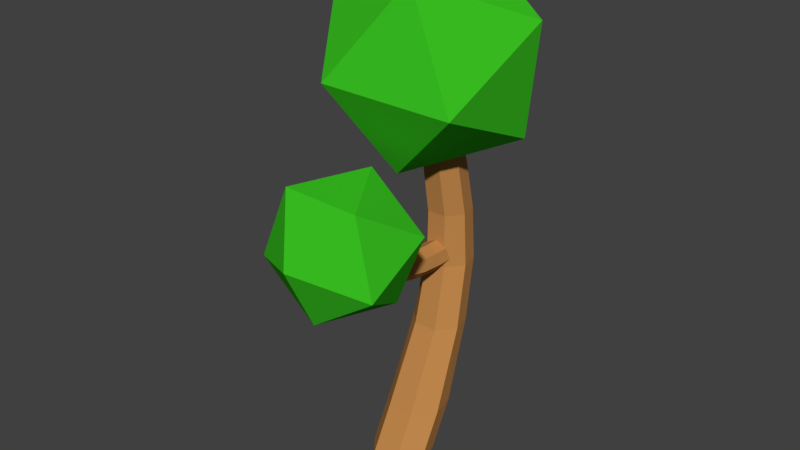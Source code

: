 # Source: Tree.blend  (saved by Blender 2.79.0; exported with 4.5.12 LTS)
import bpy
from mathutils import Matrix  # noqa: F401  (used for matrix-valued properties, if any)

bpy.ops.wm.read_factory_settings(use_empty=True)
scene = bpy.context.scene
scene.name = 'Scene'

# ---- collections
col_collection_1 = bpy.data.collections.new('Collection 1'); scene.collection.children.link(col_collection_1)

# ---- materials (node trees are filled in below, after node groups)
mat_treebark = bpy.data.materials.new('TreeBark')
mat_treebark.alpha_threshold = 0.0
mat_treebark.use_transparent_shadow = False
mat_treebark.diffuse_color = (0.5382, 0.2475, 0.07383, 1.0)
mat_treebark.roughness = 0.5
mat_treeleaves = bpy.data.materials.new('TreeLeaves')
mat_treeleaves.alpha_threshold = 0.0
mat_treeleaves.use_transparent_shadow = False
mat_treeleaves.diffuse_color = (0.04111, 0.5173, 0.01514, 1.0)
mat_treeleaves.roughness = 0.5

# ---- material node trees

# ---- world
world_world = bpy.data.worlds.new('World'); scene.world = world_world
world_world.color = (0.05088, 0.05088, 0.05088)
world_world.use_sun_shadow = False
world_world.sun_shadow_jitter_overblur = 0.0
world_world.cycles.sampling_method = 'MANUAL'

# ---- meshes
me_cylinder = bpy.data.meshes.new('Cylinder')
me_cylinder.from_pydata([(8.515e-10, 0.2988, 0.0), (-5.097e-09, 0.4008, 2.923), (0.2345, 0.1859, 0.0), (0.1565, 0.3254, 2.923), (0.2925, -0.06791, 0.0), (0.1952, 0.156, 2.923), (0.1302, -0.2714, 0.0), (0.08686, 0.02022, 2.923), (-0.1302, -0.2714, 0.0), (-0.08686, 0.02022, 2.923), (-0.2925, -0.06791, 0.0), (-0.1952, 0.156, 2.923), (-0.2345, 0.1859, 0.0), (-0.1565, 0.3254, 2.923), (-1.208e-09, 0.556, 0.7752), (-2.833e-09, 0.6791, 1.391), (-4.022e-09, 0.6528, 1.912), (-4.777e-09, 0.5502, 2.401), (0.1607, 0.4728, 2.401), (0.1706, 0.5722, 1.912), (0.1862, 0.5932, 1.391), (0.2075, 0.4657, 0.7752), (0.2004, 0.3012, 2.401), (0.2128, 0.3928, 1.912), (0.2322, 0.4012, 1.391), (0.2588, 0.2628, 0.7752), (0.08919, 0.161, 2.401), (0.09469, 0.2465, 1.912), (0.1033, 0.2454, 1.391), (0.1152, 0.09797, 0.7752), (-0.08919, 0.161, 2.401), (-0.09469, 0.2465, 1.912), (-0.1033, 0.2454, 1.391), (-0.1152, 0.09797, 0.7752), (-0.2004, 0.3012, 2.401), (-0.2128, 0.3928, 1.912), (-0.2322, 0.4012, 1.391), (-0.2588, 0.2628, 0.7752), (-0.1607, 0.4728, 2.401), (-0.1706, 0.5722, 1.912), (-0.1862, 0.5932, 1.391), (-0.2075, 0.4657, 0.7752), (-1.277e-08, 0.3331, 1.64), (-1.277e-08, -0.6076, 2.022), (0.1095, 0.3331, 1.587), (0.1095, -0.63, 1.974), (0.1365, 0.3331, 1.469), (0.1365, -0.6801, 1.867), (0.06074, 0.3331, 1.374), (0.06074, -0.7203, 1.781), (-0.06074, 0.3331, 1.374), (-0.06074, -0.7203, 1.781), (-0.1365, 0.3331, 1.469), (-0.1365, -0.6801, 1.867), (-0.1095, 0.3331, 1.587), (-0.1095, -0.63, 1.974), (-1.277e-08, 0.1323, 1.641), (-1.277e-08, -0.07653, 1.656), (-1.277e-08, -0.2877, 1.708), (-1.277e-08, -0.4767, 1.83), (0.1095, -0.4916, 1.775), (0.1095, -0.2941, 1.657), (0.1095, -0.07801, 1.605), (0.1095, 0.1324, 1.589), (0.1365, -0.5187, 1.663), (0.1365, -0.3023, 1.546), (0.1365, -0.07829, 1.493), (0.1365, 0.1329, 1.472), (0.06074, -0.5343, 1.573), (0.06074, -0.3042, 1.459), (0.06074, -0.07659, 1.403), (0.06074, 0.1331, 1.378), (-0.06074, -0.5343, 1.573), (-0.06074, -0.3042, 1.459), (-0.06074, -0.07659, 1.403), (-0.06074, 0.1331, 1.378), (-0.1365, -0.5187, 1.663), (-0.1365, -0.3023, 1.546), (-0.1365, -0.07829, 1.493), (-0.1365, 0.1329, 1.472), (-0.1095, -0.4916, 1.775), (-0.1095, -0.2941, 1.657), (-0.1095, -0.07801, 1.605), (-0.1095, 0.1324, 1.589), (0.3443, -0.7239, 1.549), (0.5945, -1.322, 1.898), (-0.01521, -1.363, 1.487), (-0.3911, -0.7365, 1.575), (-0.0137, -0.3083, 2.04), (0.5955, -0.6702, 2.239), (0.0137, -1.704, 2.139), (-0.5955, -1.343, 1.94), (-0.5945, -0.6906, 2.281), (0.01521, -0.6496, 2.692), (0.3911, -1.276, 2.603), (-0.3443, -1.289, 2.63), (-0.02645, -0.2742, 2.482), (0.7457, -0.5758, 3.237), (-0.3283, -0.8587, 3.39), (-0.9649, -0.007168, 3.034), (-0.2844, 0.802, 2.661), (0.7728, 0.4505, 2.787), (0.2844, -0.4951, 4.256), (-0.7728, -0.1437, 4.13), (-0.7457, 0.8827, 3.68), (0.3283, 1.166, 3.527), (0.9649, 0.314, 3.883), (0.02645, 0.5811, 4.435), (8.515e-10, 0.05876, -0.4409), (0.2345, -0.05419, -0.4409), (0.2925, -0.308, -0.4409), (0.1302, -0.5115, -0.4409), (-0.1302, -0.5115, -0.4409), (-0.2925, -0.308, -0.4409), (-0.2345, -0.05419, -0.4409)], [], [(17, 1, 3, 18), (18, 3, 5, 22), (22, 5, 7, 26), (26, 7, 9, 30), (30, 9, 11, 34), (3, 1, 13, 11, 9, 7, 5), (34, 11, 13, 38), (38, 13, 1, 17), (8, 10, 113, 112), (12, 41, 14, 0), (41, 40, 15, 14), (40, 39, 16, 15), (39, 38, 17, 16), (10, 37, 41, 12), (37, 36, 40, 41), (36, 35, 39, 40), (35, 34, 38, 39), (8, 33, 37, 10), (33, 32, 36, 37), (32, 31, 35, 36), (31, 30, 34, 35), (6, 29, 33, 8), (29, 28, 32, 33), (28, 27, 31, 32), (27, 26, 30, 31), (4, 25, 29, 6), (25, 24, 28, 29), (24, 23, 27, 28), (23, 22, 26, 27), (2, 21, 25, 4), (21, 20, 24, 25), (20, 19, 23, 24), (19, 18, 22, 23), (0, 14, 21, 2), (14, 15, 20, 21), (15, 16, 19, 20), (16, 17, 18, 19), (59, 43, 45, 60), (60, 45, 47, 64), (64, 47, 49, 68), (68, 49, 51, 72), (72, 51, 53, 76), (45, 43, 55, 53, 51, 49, 47), (76, 53, 55, 80), (80, 55, 43, 59), (42, 44, 46, 48, 50, 52, 54), (54, 83, 56, 42), (83, 82, 57, 56), (82, 81, 58, 57), (81, 80, 59, 58), (52, 79, 83, 54), (79, 78, 82, 83), (78, 77, 81, 82), (77, 76, 80, 81), (50, 75, 79, 52), (75, 74, 78, 79), (74, 73, 77, 78), (73, 72, 76, 77), (48, 71, 75, 50), (71, 70, 74, 75), (70, 69, 73, 74), (69, 68, 72, 73), (46, 67, 71, 48), (67, 66, 70, 71), (66, 65, 69, 70), (65, 64, 68, 69), (44, 63, 67, 46), (63, 62, 66, 67), (62, 61, 65, 66), (61, 60, 64, 65), (42, 56, 63, 44), (56, 57, 62, 63), (57, 58, 61, 62), (58, 59, 60, 61), (84, 85, 86), (85, 84, 89), (84, 86, 87), (84, 87, 88), (84, 88, 89), (85, 89, 94), (86, 85, 90), (87, 86, 91), (88, 87, 92), (89, 88, 93), (85, 94, 90), (86, 90, 91), (87, 91, 92), (88, 92, 93), (89, 93, 94), (90, 94, 95), (91, 90, 95), (92, 91, 95), (93, 92, 95), (94, 93, 95), (96, 97, 98), (97, 96, 101), (96, 98, 99), (96, 99, 100), (96, 100, 101), (97, 101, 106), (98, 97, 102), (99, 98, 103), (100, 99, 104), (101, 100, 105), (97, 106, 102), (98, 102, 103), (99, 103, 104), (100, 104, 105), (101, 105, 106), (102, 106, 107), (103, 102, 107), (104, 103, 107), (105, 104, 107), (106, 105, 107), (108, 109, 110, 111, 112, 113, 114), (0, 2, 109, 108), (4, 6, 111, 110), (10, 12, 114, 113), (6, 8, 112, 111), (12, 0, 108, 114), (2, 4, 110, 109)])
me_cylinder.polygons.foreach_set('material_index', [0, 0, 0, 0, 0, 0, 0, 0, 0, 0, 0, 0, 0, 0, 0, 0, 0, 0, 0, 0, 0, 0, 0, 0, 0, 0, 0, 0, 0, 0, 0, 0, 0, 0, 0, 0, 0, 0, 0, 0, 0, 0, 0, 0, 0, 0, 0, 0, 0, 0, 0, 0, 0, 0, 0, 0, 0, 0, 0, 0, 0, 0, 0, 0, 0, 0, 0, 0, 0, 0, 0, 0, 0, 0, 1, 1, 1, 1, 1, 1, 1, 1, 1, 1, 1, 1, 1, 1, 1, 1, 1, 1, 1, 1, 1, 1, 1, 1, 1, 1, 1, 1, 1, 1, 1, 1, 1, 1, 1, 1, 1, 1, 1, 1, 0, 0, 0, 0, 0, 0, 0])
me_cylinder.materials.append(mat_treebark)
me_cylinder.materials.append(mat_treeleaves)
me_cylinder.use_remesh_preserve_volume = False
me_cylinder.use_remesh_preserve_attributes = False
me_cylinder.use_mirror_vertex_groups = False
me_cylinder.update()
arm_armature = bpy.data.armatures.new('Armature')  # bones are not reproduced

# ---- objects
ob_armature = bpy.data.objects.new('Armature', arm_armature)
ob_cylinder = bpy.data.objects.new('Cylinder', me_cylinder)

# ---- transforms, parenting, visibility, modifiers, constraints
ob_armature.location = (0.0, 0.0, 0.0)
ob_armature.show_in_front = True
ob_armature.lineart.crease_threshold = 0.0
ob_cylinder.parent = ob_armature
ob_cylinder.location = (0.0, 0.0, 0.0)
ob_cylinder.lineart.crease_threshold = 0.0
_vg = ob_cylinder.vertex_groups.new(name='Bone')
for _i, _w in zip([0, 2, 4, 6, 8, 10, 12, 14, 21, 24, 25, 28, 29, 32, 33, 36, 37, 41, 108, 109, 110, 111, 112, 113, 114], [0.9545, 0.9795, 0.9941, 0.9993, 1.006, 1.008, 0.9635, 0.06965, 0.1828, 0.03276, 0.7984, 0.1387, 0.9458, 0.1418, 0.938, 0.04869, 0.7829, 0.1965, 0.9545, 0.9795, 0.9941, 0.9993, 1.006, 1.008, 0.9635]): _vg.add([_i], _w, 'REPLACE')
_vg = ob_cylinder.vertex_groups.new(name='Bone.001')
for _i, _w in zip([0, 12, 14, 15, 16, 20, 21, 23, 24, 25, 27, 28, 29, 31, 32, 33, 35, 36, 37, 40, 41, 108, 114], [0.04065, 0.02263, 0.929, 0.9687, 0.004308, 0.9508, 0.8151, 0.02099, 0.8942, 0.1984, 0.01885, 0.7083, 0.05107, 0.01783, 0.7063, 0.05814, 0.02005, 0.8853, 0.2144, 0.9565, 0.8018, 0.04065, 0.02263]): _vg.add([_i], _w, 'REPLACE')
_vg = ob_cylinder.vertex_groups.new(name='Bone.002')
for _i, _w in zip([16, 19, 23, 27, 31, 35, 39], [0.8042, 0.4754, 0.1059, 0.00746, 0.003158, 0.1007, 0.4759]): _vg.add([_i], _w, 'REPLACE')
_vg = ob_cylinder.vertex_groups.new(name='Bone.003')
for _i, _w in zip([1, 3, 5, 9, 11, 13, 16, 17, 18, 19, 22, 23, 24, 26, 27, 28, 30, 31, 32, 34, 35, 36, 38, 39], [0.04329, 0.05191, 0.03578, 0.004654, 0.05145, 0.109, 0.1678, 0.9451, 0.9273, 0.5028, 0.8073, 0.8502, 0.05525, 0.2373, 0.8975, 0.1392, 0.2231, 0.9054, 0.1382, 0.8146, 0.8522, 0.05571, 0.9336, 0.5007]): _vg.add([_i], _w, 'REPLACE')
_vg = ob_cylinder.vertex_groups.new(name='Bone.004')
for _i, _w in zip([1, 3, 5, 7, 9, 11, 13, 17, 18, 22, 26, 27, 30, 31, 34, 38, 96, 97, 98, 99, 100, 101, 102, 103, 104, 105, 106, 107], [0.9525, 0.9475, 0.9572, 0.9856, 0.9724, 0.948, 0.8897, 0.009762, 0.05663, 0.1898, 0.7609, 0.01707, 0.774, 0.006819, 0.1794, 0.05183, 1.0, 1.0, 1.0, 1.0, 1.0, 1.0, 1.0, 1.0, 1.0, 1.0, 1.0, 1.0]): _vg.add([_i], _w, 'REPLACE')
_vg = ob_cylinder.vertex_groups.new(name='Bone.005')
for _i, _w in zip([42, 44, 46, 48, 50, 52, 54, 56, 57, 62, 63, 66, 67, 70, 71, 74, 75, 78, 79, 82, 83], [0.9853, 0.9859, 0.986, 0.9874, 0.9869, 0.987, 0.9863, 0.9144, 0.03784, 0.06194, 0.9148, 0.09062, 0.916, 0.1087, 0.9181, 0.1074, 0.9188, 0.09025, 0.9162, 0.06307, 0.9143]): _vg.add([_i], _w, 'REPLACE')
_vg = ob_cylinder.vertex_groups.new(name='Bone.006')
for _i, _w in zip([56, 57, 58, 59, 60, 61, 62, 63, 64, 65, 66, 67, 68, 69, 70, 71, 72, 73, 74, 75, 76, 77, 78, 79, 80, 81, 82, 83], [0.08527, 0.953, 0.9489, 0.04084, 0.05629, 0.9281, 0.9331, 0.08475, 0.07625, 0.9177, 0.9034, 0.08349, 0.08489, 0.925, 0.8858, 0.08137, 0.08092, 0.9274, 0.8875, 0.08071, 0.07465, 0.9197, 0.9037, 0.08328, 0.05957, 0.9243, 0.9316, 0.0852]): _vg.add([_i], _w, 'REPLACE')
_vg = ob_cylinder.vertex_groups.new(name='Bone.007')
for _i, _w in zip([43, 45, 47, 49, 51, 53, 55, 58, 59, 60, 61, 64, 65, 68, 69, 72, 73, 76, 77, 80, 81, 84, 85, 86, 87, 88, 89, 90, 91, 92, 93, 94, 95], [0.9926, 0.9919, 0.9923, 0.9947, 0.9936, 0.9907, 0.9918, 0.04864, 0.9545, 0.9435, 0.06819, 0.9233, 0.07452, 0.9143, 0.06345, 0.9182, 0.06115, 0.9248, 0.0724, 0.9403, 0.07192, 1.0, 1.0, 1.0, 1.0, 1.0, 1.0, 1.0, 1.0, 1.0, 1.0, 1.0, 1.0]): _vg.add([_i], _w, 'REPLACE')
_m = ob_cylinder.modifiers.new('Armature', 'ARMATURE')
_m.object = ob_armature

# ---- collection membership
col_collection_1.objects.link(ob_armature)
col_collection_1.objects.link(ob_cylinder)

# ---- scene / render settings (as saved in the file)
scene.frame_start = 1; scene.frame_end = 180; scene.frame_set(37)
scene.render.engine = 'BLENDER_EEVEE_NEXT'
scene.render.resolution_percentage = 50
scene.render.dither_intensity = 0.0
scene.cycles.use_denoising = False
scene.cycles.samples = 128
scene.cycles.sampling_pattern = 'TABULATED_SOBOL'
scene.cycles.use_adaptive_sampling = False
scene.cycles.use_light_tree = False
scene.cycles.blur_glossy = 0.0
scene.cycles.sample_clamp_indirect = 0.0
scene.view_settings.view_transform = 'Standard'
bpy.context.view_layer.update()

# ---- added for rendering (the .blend has no active camera and no usable light): camera, sun
cam_auto = bpy.data.cameras.new('AutoCamera')
cam_auto.lens = 50.0
cam_auto.sensor_width = 36.0
cam_auto.clip_end = 1000.0
ob_auto_camera = bpy.data.objects.new('AutoCamera', cam_auto)
scene.collection.objects.link(ob_auto_camera)
ob_auto_camera.location = (5.53079, -6.90642, 6.4216)
ob_auto_camera.rotation_euler = (1.09748, -7.21219e-08, 0.694738)
scene.camera = ob_auto_camera
light_auto_sun = bpy.data.lights.new('AutoSun', 'SUN')
light_auto_sun.energy = 3.0
light_auto_sun.angle = 0.0523599
ob_auto_sun = bpy.data.objects.new('AutoSun', light_auto_sun)
scene.collection.objects.link(ob_auto_sun)
ob_auto_sun.rotation_euler = (0.872665, 0.174533, 0.523599)
bpy.context.view_layer.update()
